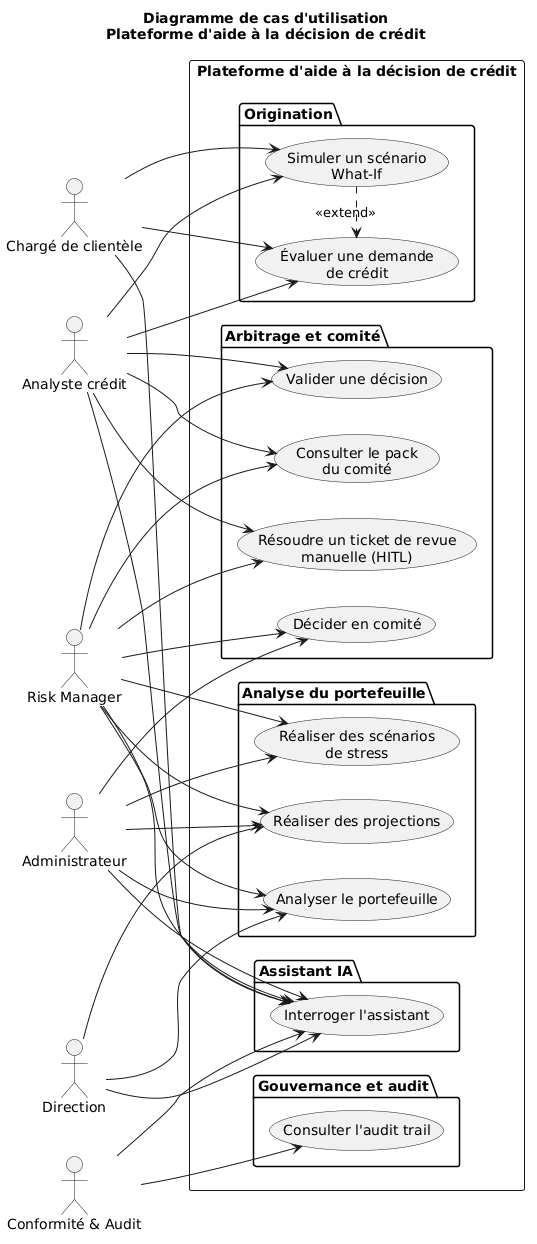

The diagram above was rendered by PlantUML. Its source (embedded in the PNG):
@startuml
title Diagramme de cas d'utilisation\nPlateforme d'aide à la décision de crédit
left to right direction

actor "Chargé de clientèle" as CDC
actor "Analyste crédit" as AC
actor "Risk Manager" as RM
actor "Administrateur" as ADM
actor "Direction" as DIR
actor "Conformité & Audit" as CA

rectangle "Plateforme d'aide à la décision de crédit" {

  package "Origination" {
    usecase "Simuler un scénario\nWhat-If" as UC_WHATIF
    usecase "Évaluer une demande\nde crédit" as UC_EVAL
    UC_WHATIF .> UC_EVAL : <<extend>>
  }

  package "Arbitrage et comité" {
    usecase "Résoudre un ticket de revue\nmanuelle (HITL)" as UC_HITL
    usecase "Valider une décision" as UC_VALIDER
    usecase "Consulter le pack\ndu comité" as UC_PACK
    usecase "Décider en comité" as UC_COMITE
  }

  package "Analyse du portefeuille" {
    usecase "Réaliser des scénarios\nde stress" as UC_STRESS
    usecase "Analyser le portefeuille" as UC_ANALYSE
    usecase "Réaliser des projections" as UC_PROJ
  }

  package "Gouvernance et audit" {
    usecase "Consulter l'audit trail" as UC_AUDIT
  }

  package "Assistant IA" {
    usecase "Interroger l'assistant" as UC_ASSISTANT
  }
}

CDC --> UC_WHATIF
CDC --> UC_EVAL
CDC --> UC_ASSISTANT

AC --> UC_WHATIF
AC --> UC_EVAL
AC --> UC_HITL
AC --> UC_VALIDER
AC --> UC_PACK
AC --> UC_ASSISTANT

RM --> UC_HITL
RM --> UC_VALIDER
RM --> UC_PACK
RM --> UC_COMITE
RM --> UC_STRESS
RM --> UC_ANALYSE
RM --> UC_PROJ
RM --> UC_ASSISTANT

ADM --> UC_COMITE
ADM --> UC_STRESS
ADM --> UC_ANALYSE
ADM --> UC_PROJ
ADM --> UC_ASSISTANT

DIR --> UC_ANALYSE
DIR --> UC_PROJ
DIR --> UC_ASSISTANT

CA --> UC_AUDIT
CA --> UC_ASSISTANT
@enduml